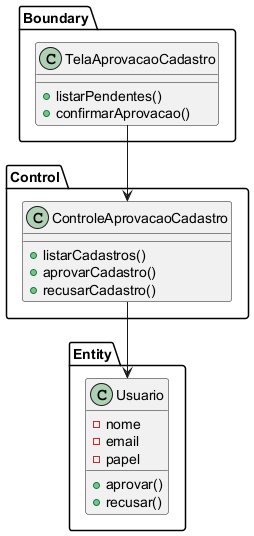

The diagram above was rendered by PlantUML. Its source (embedded in the PNG):
@startuml
' UC005 - Aprovar Cadastro - Diagrama de Classes de Análise
package Boundary {
  class TelaAprovacaoCadastro {
    +listarPendentes()
    +confirmarAprovacao()
  }
}

package Control {
  class ControleAprovacaoCadastro {
    +listarCadastros()
    +aprovarCadastro()
    +recusarCadastro()
  }
}

package Entity {
  class Usuario {
    -nome
    -email
    -papel
    +aprovar()
    +recusar()
  }
}

TelaAprovacaoCadastro --> ControleAprovacaoCadastro
ControleAprovacaoCadastro --> Usuario
@enduml